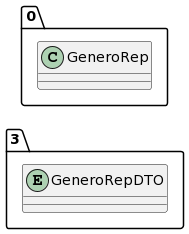

The diagram above was rendered by PlantUML. Its source (embedded in the PNG):
@startuml
allow_mixing
left to right direction
package "3"{
entity GeneroRepDTO

}
package "0"{
class GeneroRep
}
@enduml